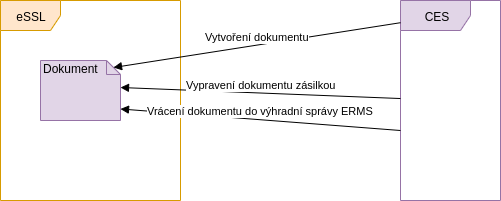

The diagram above was exported from draw.io. Its source (the exported page's mxGraphModel, read from the mxfile embedded in the PNG):
<mxGraphModel dx="1076" dy="1053" grid="1" gridSize="10" guides="1" tooltips="1" connect="1" arrows="1" fold="1" page="1" pageScale="1" pageWidth="850" pageHeight="1100" math="0" shadow="0">
  <root>
    <mxCell id="0" />
    <mxCell id="1" parent="0" />
    <mxCell id="qhVEdQjrzAaCzF_O8YVk-1" value="eSSL&lt;br&gt;" style="shape=umlFrame;whiteSpace=wrap;html=1;fillColor=#ffe6cc;strokeColor=#d79b00;" vertex="1" parent="1">
      <mxGeometry x="240" y="30" width="180" height="200" as="geometry" />
    </mxCell>
    <mxCell id="qhVEdQjrzAaCzF_O8YVk-3" value="CES" style="shape=umlFrame;whiteSpace=wrap;html=1;width=70;height=30;fillColor=#e1d5e7;strokeColor=#9673a6;" vertex="1" parent="1">
      <mxGeometry x="640" y="30" width="100" height="200" as="geometry" />
    </mxCell>
    <mxCell id="qhVEdQjrzAaCzF_O8YVk-4" value="Dokument&lt;br&gt;" style="shape=note;whiteSpace=wrap;html=1;size=14;verticalAlign=top;align=left;spacingTop=-6;fillColor=#e1d5e7;strokeColor=#9673a6;" vertex="1" parent="1">
      <mxGeometry x="280" y="90" width="80" height="60" as="geometry" />
    </mxCell>
    <mxCell id="qhVEdQjrzAaCzF_O8YVk-6" value="Vytvoření dokumentu" style="html=1;verticalAlign=bottom;endArrow=block;entryX=0;entryY=0;entryDx=73;entryDy=7;entryPerimeter=0;exitX=0;exitY=0.111;exitDx=0;exitDy=0;exitPerimeter=0;" edge="1" parent="1" source="qhVEdQjrzAaCzF_O8YVk-3" target="qhVEdQjrzAaCzF_O8YVk-4">
      <mxGeometry width="80" relative="1" as="geometry">
        <mxPoint x="383" y="87" as="sourcePoint" />
        <mxPoint x="100" y="650" as="targetPoint" />
      </mxGeometry>
    </mxCell>
    <mxCell id="qhVEdQjrzAaCzF_O8YVk-12" value="Vrácení dokumentu do výhradní správy ERMS" style="html=1;verticalAlign=bottom;endArrow=block;exitX=0;exitY=0.65;exitDx=0;exitDy=0;exitPerimeter=0;entryX=1;entryY=0.808;entryDx=0;entryDy=0;entryPerimeter=0;" edge="1" parent="1" source="qhVEdQjrzAaCzF_O8YVk-3" target="qhVEdQjrzAaCzF_O8YVk-4">
      <mxGeometry width="80" relative="1" as="geometry">
        <mxPoint x="640" y="360" as="sourcePoint" />
        <mxPoint x="390" y="380" as="targetPoint" />
      </mxGeometry>
    </mxCell>
    <mxCell id="qhVEdQjrzAaCzF_O8YVk-14" value="Vypravení dokumentu zásilkou" style="html=1;verticalAlign=bottom;endArrow=block;entryX=0;entryY=0;entryDx=80;entryDy=27;entryPerimeter=0;" edge="1" parent="1" source="qhVEdQjrzAaCzF_O8YVk-3" target="qhVEdQjrzAaCzF_O8YVk-4">
      <mxGeometry width="80" relative="1" as="geometry">
        <mxPoint x="640" y="260.0999999999999" as="sourcePoint" />
        <mxPoint x="364" y="280" as="targetPoint" />
      </mxGeometry>
    </mxCell>
  </root>
</mxGraphModel>